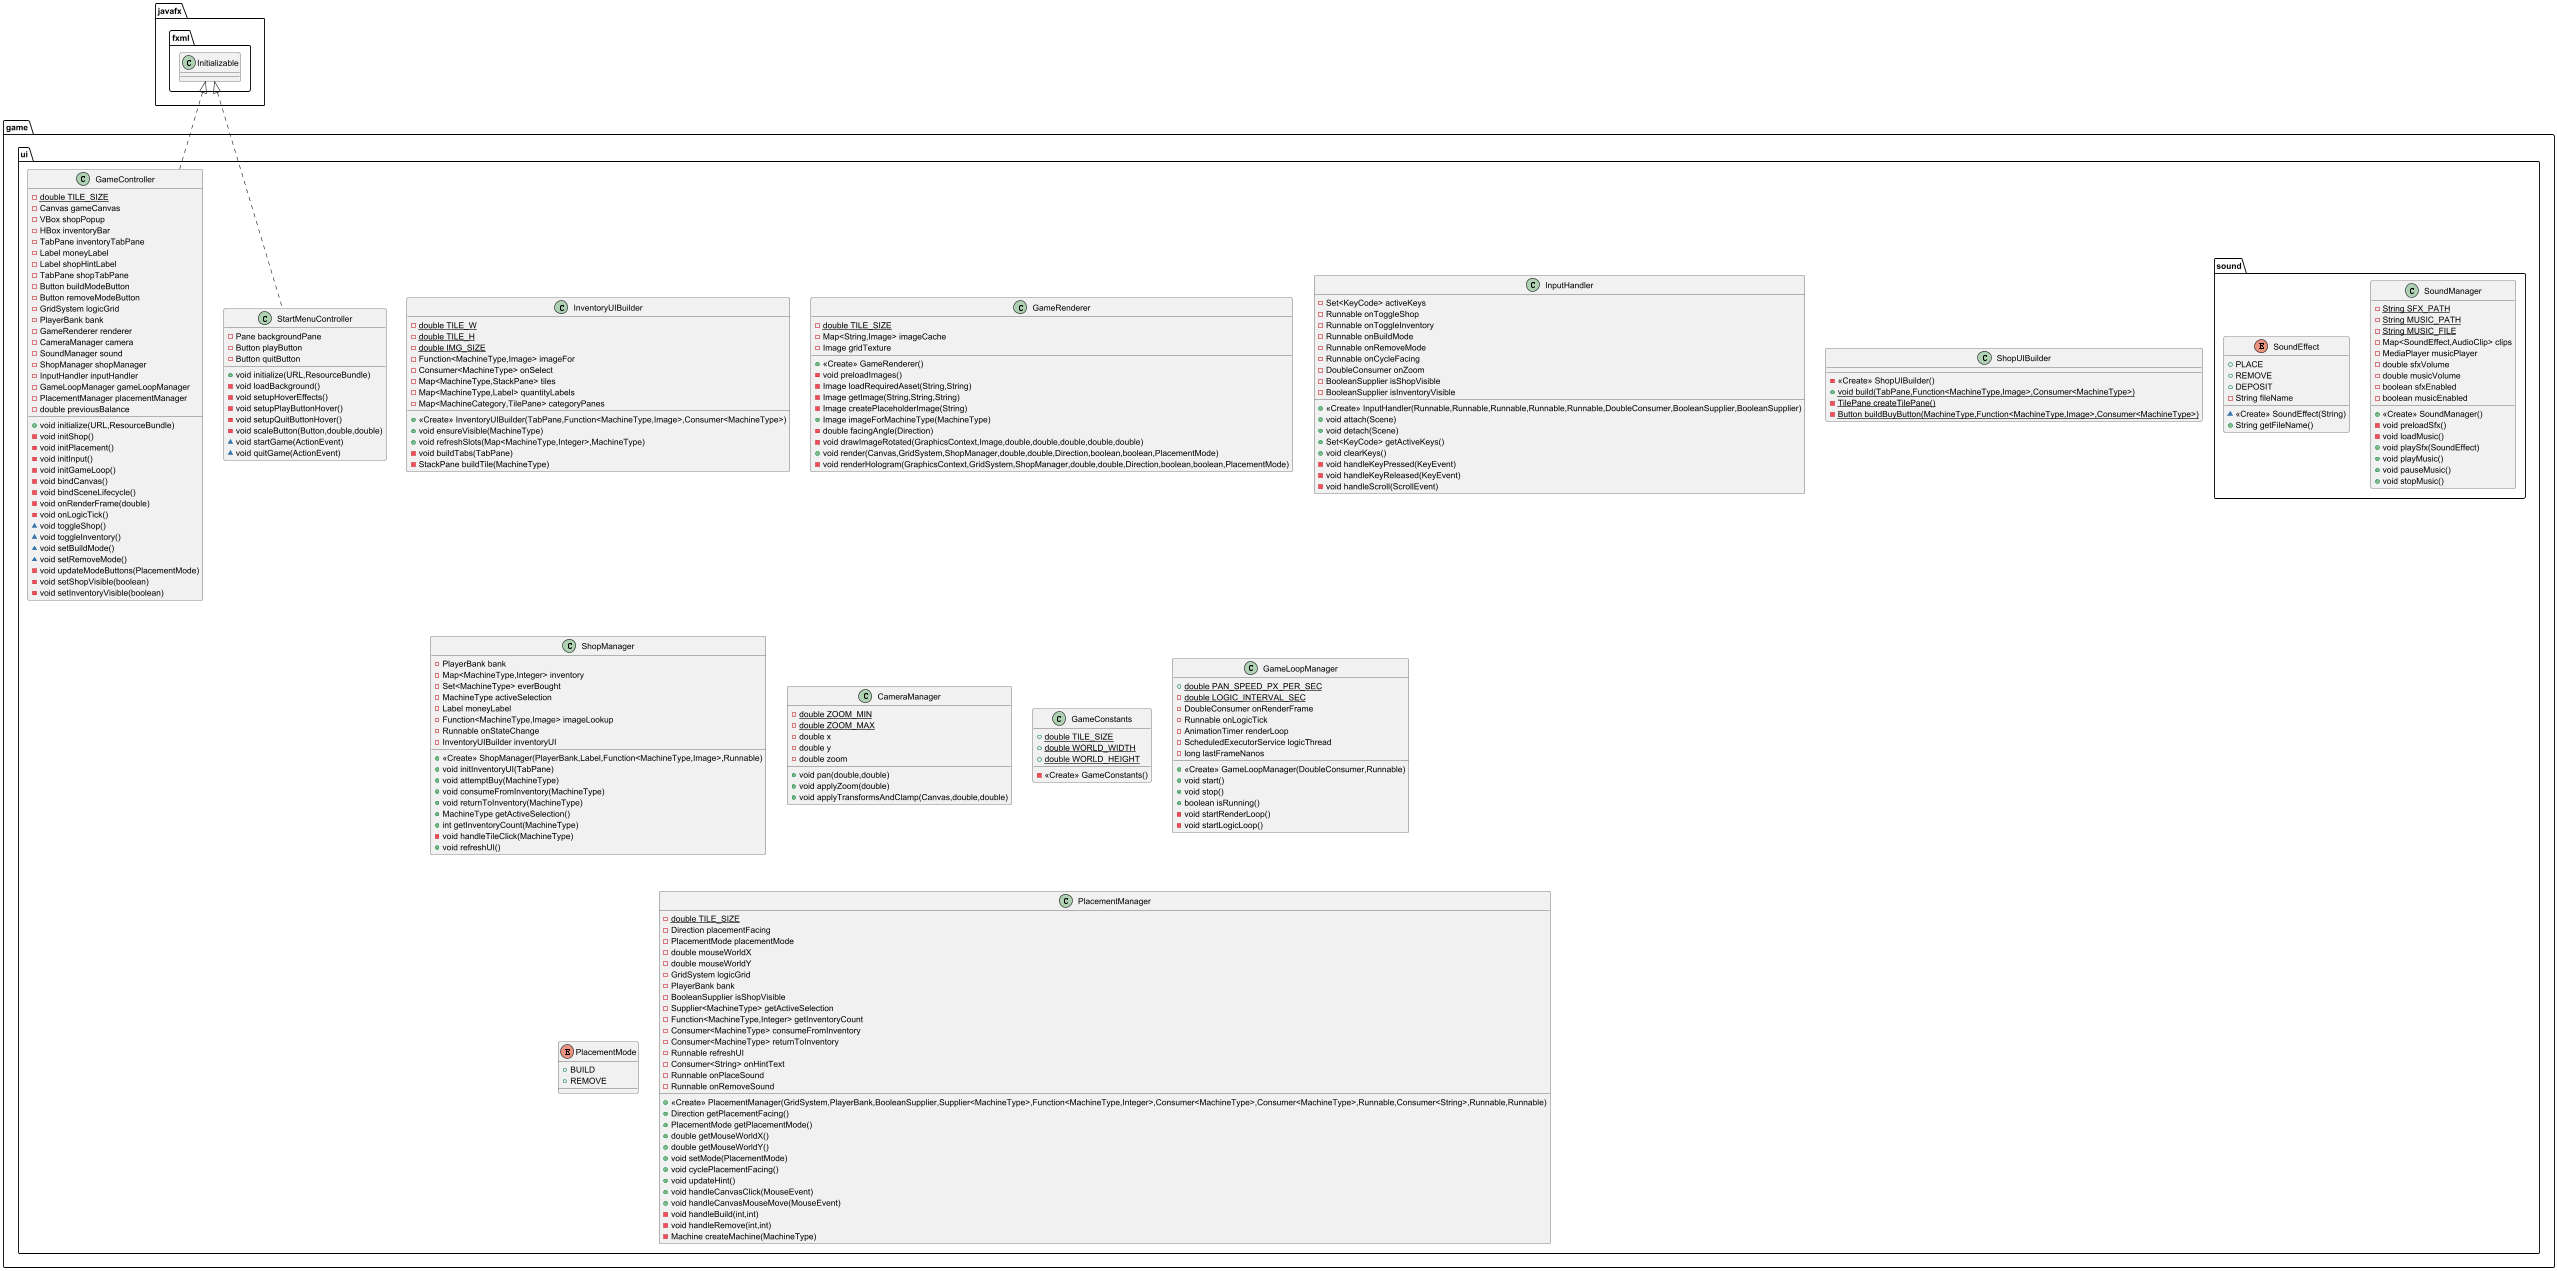

The diagram above was rendered by PlantUML. Its source (embedded in the PNG):
@startuml
class game.ui.InventoryUIBuilder {
- {static} double TILE_W
- {static} double TILE_H
- {static} double IMG_SIZE
- Function<MachineType,Image> imageFor
- Consumer<MachineType> onSelect
- Map<MachineType,StackPane> tiles
- Map<MachineType,Label> quantityLabels
- Map<MachineCategory,TilePane> categoryPanes
+ <<Create>> InventoryUIBuilder(TabPane,Function<MachineType,Image>,Consumer<MachineType>)
+ void ensureVisible(MachineType)
+ void refreshSlots(Map<MachineType,Integer>,MachineType)
- void buildTabs(TabPane)
- StackPane buildTile(MachineType)
}


class game.ui.GameRenderer {
- {static} double TILE_SIZE
- Map<String,Image> imageCache
- Image gridTexture
+ <<Create>> GameRenderer()
- void preloadImages()
- Image loadRequiredAsset(String,String)
- Image getImage(String,String,String)
- Image createPlaceholderImage(String)
+ Image imageForMachineType(MachineType)
- double facingAngle(Direction)
- void drawImageRotated(GraphicsContext,Image,double,double,double,double,double)
+ void render(Canvas,GridSystem,ShopManager,double,double,Direction,boolean,boolean,PlacementMode)
- void renderHologram(GraphicsContext,GridSystem,ShopManager,double,double,Direction,boolean,boolean,PlacementMode)
}


class game.ui.InputHandler {
- Set<KeyCode> activeKeys
- Runnable onToggleShop
- Runnable onToggleInventory
- Runnable onBuildMode
- Runnable onRemoveMode
- Runnable onCycleFacing
- DoubleConsumer onZoom
- BooleanSupplier isShopVisible
- BooleanSupplier isInventoryVisible
+ <<Create>> InputHandler(Runnable,Runnable,Runnable,Runnable,Runnable,DoubleConsumer,BooleanSupplier,BooleanSupplier)
+ void attach(Scene)
+ void detach(Scene)
+ Set<KeyCode> getActiveKeys()
+ void clearKeys()
- void handleKeyPressed(KeyEvent)
- void handleKeyReleased(KeyEvent)
- void handleScroll(ScrollEvent)
}


class game.ui.ShopUIBuilder {
- <<Create>> ShopUIBuilder()
+ {static} void build(TabPane,Function<MachineType,Image>,Consumer<MachineType>)
- {static} TilePane createTilePane()
- {static} Button buildBuyButton(MachineType,Function<MachineType,Image>,Consumer<MachineType>)
}

class game.ui.ShopManager {
- PlayerBank bank
- Map<MachineType,Integer> inventory
- Set<MachineType> everBought
- MachineType activeSelection
- Label moneyLabel
- Function<MachineType,Image> imageLookup
- Runnable onStateChange
- InventoryUIBuilder inventoryUI
+ <<Create>> ShopManager(PlayerBank,Label,Function<MachineType,Image>,Runnable)
+ void initInventoryUI(TabPane)
+ void attemptBuy(MachineType)
+ void consumeFromInventory(MachineType)
+ void returnToInventory(MachineType)
+ MachineType getActiveSelection()
+ int getInventoryCount(MachineType)
- void handleTileClick(MachineType)
+ void refreshUI()
}


class game.ui.sound.SoundManager {
- {static} String SFX_PATH
- {static} String MUSIC_PATH
- {static} String MUSIC_FILE
- Map<SoundEffect,AudioClip> clips
- MediaPlayer musicPlayer
- double sfxVolume
- double musicVolume
- boolean sfxEnabled
- boolean musicEnabled
+ <<Create>> SoundManager()
- void preloadSfx()
- void loadMusic()
+ void playSfx(SoundEffect)
+ void playMusic()
+ void pauseMusic()
+ void stopMusic()
}


class game.ui.StartMenuController {
- Pane backgroundPane
- Button playButton
- Button quitButton
+ void initialize(URL,ResourceBundle)
- void loadBackground()
- void setupHoverEffects()
- void setupPlayButtonHover()
- void setupQuitButtonHover()
- void scaleButton(Button,double,double)
~ void startGame(ActionEvent)
~ void quitGame(ActionEvent)
}


class game.ui.CameraManager {
- {static} double ZOOM_MIN
- {static} double ZOOM_MAX
- double x
- double y
- double zoom
+ void pan(double,double)
+ void applyZoom(double)
+ void applyTransformsAndClamp(Canvas,double,double)
}


class game.ui.GameConstants {
+ {static} double TILE_SIZE
+ {static} double WORLD_WIDTH
+ {static} double WORLD_HEIGHT
- <<Create>> GameConstants()
}


class game.ui.GameLoopManager {
+ {static} double PAN_SPEED_PX_PER_SEC
- {static} double LOGIC_INTERVAL_SEC
- DoubleConsumer onRenderFrame
- Runnable onLogicTick
- AnimationTimer renderLoop
- ScheduledExecutorService logicThread
- long lastFrameNanos
+ <<Create>> GameLoopManager(DoubleConsumer,Runnable)
+ void start()
+ void stop()
+ boolean isRunning()
- void startRenderLoop()
- void startLogicLoop()
}


enum game.ui.sound.SoundEffect {
+  PLACE
+  REMOVE
+  DEPOSIT
- String fileName
~ <<Create>> SoundEffect(String)
+ String getFileName()
}


enum game.ui.PlacementMode {
+  BUILD
+  REMOVE
}

class game.ui.PlacementManager {
- {static} double TILE_SIZE
- Direction placementFacing
- PlacementMode placementMode
- double mouseWorldX
- double mouseWorldY
- GridSystem logicGrid
- PlayerBank bank
- BooleanSupplier isShopVisible
- Supplier<MachineType> getActiveSelection
- Function<MachineType,Integer> getInventoryCount
- Consumer<MachineType> consumeFromInventory
- Consumer<MachineType> returnToInventory
- Runnable refreshUI
- Consumer<String> onHintText
- Runnable onPlaceSound
- Runnable onRemoveSound
+ <<Create>> PlacementManager(GridSystem,PlayerBank,BooleanSupplier,Supplier<MachineType>,Function<MachineType,Integer>,Consumer<MachineType>,Consumer<MachineType>,Runnable,Consumer<String>,Runnable,Runnable)
+ Direction getPlacementFacing()
+ PlacementMode getPlacementMode()
+ double getMouseWorldX()
+ double getMouseWorldY()
+ void setMode(PlacementMode)
+ void cyclePlacementFacing()
+ void updateHint()
+ void handleCanvasClick(MouseEvent)
+ void handleCanvasMouseMove(MouseEvent)
- void handleBuild(int,int)
- void handleRemove(int,int)
- Machine createMachine(MachineType)
}


class game.ui.GameController {
- {static} double TILE_SIZE
- Canvas gameCanvas
- VBox shopPopup
- HBox inventoryBar
- TabPane inventoryTabPane
- Label moneyLabel
- Label shopHintLabel
- TabPane shopTabPane
- Button buildModeButton
- Button removeModeButton
- GridSystem logicGrid
- PlayerBank bank
- GameRenderer renderer
- CameraManager camera
- SoundManager sound
- ShopManager shopManager
- InputHandler inputHandler
- GameLoopManager gameLoopManager
- PlacementManager placementManager
- double previousBalance
+ void initialize(URL,ResourceBundle)
- void initShop()
- void initPlacement()
- void initInput()
- void initGameLoop()
- void bindCanvas()
- void bindSceneLifecycle()
- void onRenderFrame(double)
- void onLogicTick()
~ void toggleShop()
~ void toggleInventory()
~ void setBuildMode()
~ void setRemoveMode()
- void updateModeButtons(PlacementMode)
- void setShopVisible(boolean)
- void setInventoryVisible(boolean)
}




javafx.fxml.Initializable <|.. game.ui.StartMenuController
javafx.fxml.Initializable <|.. game.ui.GameController
@enduml